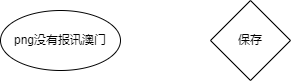

The diagram above was exported from draw.io. Its source (the exported page's mxGraphModel, read from the mxfile embedded in the PNG):
<mxGraphModel dx="1038" dy="617" grid="1" gridSize="10" guides="1" tooltips="1" connect="1" arrows="1" fold="1" page="1" pageScale="1" pageWidth="1500" pageHeight="1500" math="0" shadow="0">
  <root>
    <mxCell id="0" />
    <mxCell id="1" parent="0" />
    <mxCell id="Jkyu6Ah33s5XK0-jlztS-1" value="png没有报讯澳门" style="ellipse;whiteSpace=wrap;html=1;" parent="1" vertex="1">
      <mxGeometry x="330" y="740" width="120" height="60" as="geometry" />
    </mxCell>
    <mxCell id="dffgPEJrcEYj2QiNr8Jz-1" value="保存" style="rhombus;whiteSpace=wrap;html=1;" parent="1" vertex="1">
      <mxGeometry x="540" y="730" width="80" height="80" as="geometry" />
    </mxCell>
  </root>
</mxGraphModel>